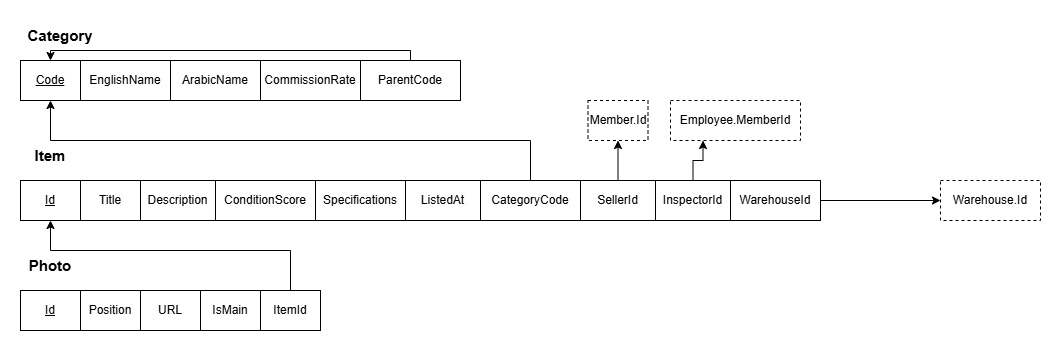

The diagram above was exported from draw.io. Its source (the exported page's mxGraphModel, read from the mxfile embedded in the PNG):
<mxGraphModel dx="793" dy="470" grid="1" gridSize="10" guides="1" tooltips="1" connect="1" arrows="1" fold="1" page="1" pageScale="1" pageWidth="850" pageHeight="1100" math="0" shadow="0">
  <root>
    <mxCell id="0" />
    <mxCell id="1" parent="0" />
    <mxCell id="ti_We0XaBeum8FwffNo3-1" parent="1" style="text;html=1;whiteSpace=wrap;strokeColor=none;fillColor=none;align=center;verticalAlign=middle;rounded=0;" value="&lt;font style=&quot;font-size: 15px;&quot;&gt;&lt;b&gt;Category&lt;/b&gt;&lt;/font&gt;" vertex="1">
      <mxGeometry height="30" width="60" x="30" y="30" as="geometry" />
    </mxCell>
    <mxCell id="rNMltAlsz0XHCLEYu747-1" parent="1" style="whiteSpace=wrap;html=1;align=center;" value="&lt;u&gt;Code&lt;/u&gt;" vertex="1">
      <mxGeometry height="40" width="60" x="20" y="70" as="geometry" />
    </mxCell>
    <mxCell id="ulP6-dSWj87D0XNCzYAJ-1" parent="1" style="whiteSpace=wrap;html=1;align=center;" value="EnglishName" vertex="1">
      <mxGeometry height="40" width="90" x="80" y="70" as="geometry" />
    </mxCell>
    <mxCell id="ulP6-dSWj87D0XNCzYAJ-2" parent="1" style="whiteSpace=wrap;html=1;align=center;" value="ArabicName" vertex="1">
      <mxGeometry height="40" width="90" x="170" y="70" as="geometry" />
    </mxCell>
    <mxCell id="ulP6-dSWj87D0XNCzYAJ-3" parent="1" style="whiteSpace=wrap;html=1;align=center;" value="CommissionRate" vertex="1">
      <mxGeometry height="40" width="100" x="260" y="70" as="geometry" />
    </mxCell>
    <mxCell id="LKFI3WfodeaxVBoyjgA6-2" edge="1" parent="1" source="LKFI3WfodeaxVBoyjgA6-1" style="edgeStyle=orthogonalEdgeStyle;rounded=0;orthogonalLoop=1;jettySize=auto;html=1;entryX=0.5;entryY=0;entryDx=0;entryDy=0;defaultLabelBackgroundColor=page;labelPadding=0 4;" target="rNMltAlsz0XHCLEYu747-1">
      <mxGeometry relative="1" x="0.075" as="geometry">
        <Array as="points">
          <mxPoint x="410" y="60" />
          <mxPoint x="50" y="60" />
        </Array>
      </mxGeometry>
    </mxCell>
    <mxCell id="LKFI3WfodeaxVBoyjgA6-1" parent="1" style="whiteSpace=wrap;html=1;align=center;" value="ParentCode" vertex="1">
      <mxGeometry height="40" width="100" x="360" y="70" as="geometry" />
    </mxCell>
    <mxCell id="LKFI3WfodeaxVBoyjgA6-3" parent="1" style="text;html=1;whiteSpace=wrap;strokeColor=none;fillColor=none;align=center;verticalAlign=middle;rounded=0;" value="&lt;font style=&quot;font-size: 15px;&quot;&gt;&lt;b&gt;Item&lt;/b&gt;&lt;/font&gt;" vertex="1">
      <mxGeometry height="30" width="60" x="20" y="150" as="geometry" />
    </mxCell>
    <mxCell id="9YNryEzAXhpqdfzugXIU-1" parent="1" style="whiteSpace=wrap;html=1;align=center;" value="&lt;u&gt;Id&lt;/u&gt;" vertex="1">
      <mxGeometry height="40" width="60" x="20" y="190" as="geometry" />
    </mxCell>
    <mxCell id="9YNryEzAXhpqdfzugXIU-2" parent="1" style="whiteSpace=wrap;html=1;align=center;" value="Title" vertex="1">
      <mxGeometry height="40" width="60" x="80" y="190" as="geometry" />
    </mxCell>
    <mxCell id="9YNryEzAXhpqdfzugXIU-3" parent="1" style="whiteSpace=wrap;html=1;align=center;" value="Description" vertex="1">
      <mxGeometry height="40" width="75" x="140" y="190" as="geometry" />
    </mxCell>
    <mxCell id="9YNryEzAXhpqdfzugXIU-4" parent="1" style="whiteSpace=wrap;html=1;align=center;" value="ConditionScore" vertex="1">
      <mxGeometry height="40" width="100" x="215" y="190" as="geometry" />
    </mxCell>
    <mxCell id="9YNryEzAXhpqdfzugXIU-6" parent="1" style="whiteSpace=wrap;html=1;align=center;" value="Specifications" vertex="1">
      <mxGeometry height="40" width="90" x="315" y="190" as="geometry" />
    </mxCell>
    <mxCell id="9YNryEzAXhpqdfzugXIU-7" parent="1" style="whiteSpace=wrap;html=1;align=center;" value="ListedAt" vertex="1">
      <mxGeometry height="40" width="75" x="405" y="190" as="geometry" />
    </mxCell>
    <mxCell id="VquNYzWLE2bhaAlBhHV6-2" edge="1" parent="1" source="9YNryEzAXhpqdfzugXIU-8" style="edgeStyle=orthogonalEdgeStyle;rounded=0;orthogonalLoop=1;jettySize=auto;html=1;entryX=0.5;entryY=1;entryDx=0;entryDy=0;defaultLabelBackgroundColor=page;labelPadding=0 4;" target="VquNYzWLE2bhaAlBhHV6-1">
      <mxGeometry relative="1" as="geometry" />
    </mxCell>
    <mxCell id="9YNryEzAXhpqdfzugXIU-8" parent="1" style="whiteSpace=wrap;html=1;align=center;" value="SellerId" vertex="1">
      <mxGeometry height="40" width="75" x="580" y="190" as="geometry" />
    </mxCell>
    <mxCell id="VquNYzWLE2bhaAlBhHV6-1" parent="1" style="whiteSpace=wrap;html=1;align=center;dashed=1;" value="Member.Id" vertex="1">
      <mxGeometry height="40" width="60" x="587.5" y="110" as="geometry" />
    </mxCell>
    <mxCell id="VquNYzWLE2bhaAlBhHV6-5" edge="1" parent="1" source="VquNYzWLE2bhaAlBhHV6-3" style="edgeStyle=orthogonalEdgeStyle;rounded=0;orthogonalLoop=1;jettySize=auto;html=1;entryX=0.25;entryY=1;entryDx=0;entryDy=0;defaultLabelBackgroundColor=page;labelPadding=0 4;" target="VquNYzWLE2bhaAlBhHV6-4">
      <mxGeometry relative="1" as="geometry" />
    </mxCell>
    <mxCell id="VquNYzWLE2bhaAlBhHV6-3" parent="1" style="whiteSpace=wrap;html=1;align=center;" value="InspectorId" vertex="1">
      <mxGeometry height="40" width="75" x="655" y="190" as="geometry" />
    </mxCell>
    <mxCell id="VquNYzWLE2bhaAlBhHV6-4" parent="1" style="whiteSpace=wrap;html=1;align=center;dashed=1;" value="Employee.MemberId" vertex="1">
      <mxGeometry height="40" width="130" x="670" y="110" as="geometry" />
    </mxCell>
    <mxCell id="VquNYzWLE2bhaAlBhHV6-7" edge="1" parent="1" source="VquNYzWLE2bhaAlBhHV6-6" style="edgeStyle=orthogonalEdgeStyle;rounded=0;orthogonalLoop=1;jettySize=auto;html=1;defaultLabelBackgroundColor=page;labelPadding=0 4;" target="rNMltAlsz0XHCLEYu747-1">
      <mxGeometry relative="1" as="geometry">
        <Array as="points">
          <mxPoint x="530" y="150" />
          <mxPoint x="50" y="150" />
        </Array>
      </mxGeometry>
    </mxCell>
    <mxCell id="VquNYzWLE2bhaAlBhHV6-6" parent="1" style="whiteSpace=wrap;html=1;align=center;" value="CategoryCode" vertex="1">
      <mxGeometry height="40" width="100" x="480" y="190" as="geometry" />
    </mxCell>
    <mxCell id="xsUR8KQ4j1y5fghNK-hY-2" edge="1" parent="1" source="_YfJUybExBcpMPYr4SWU-1" style="edgeStyle=orthogonalEdgeStyle;rounded=0;orthogonalLoop=1;jettySize=auto;html=1;defaultLabelBackgroundColor=page;labelPadding=0 4;" target="xsUR8KQ4j1y5fghNK-hY-1">
      <mxGeometry relative="1" as="geometry" />
    </mxCell>
    <mxCell id="_YfJUybExBcpMPYr4SWU-1" parent="1" style="whiteSpace=wrap;html=1;align=center;" value="WarehouseId" vertex="1">
      <mxGeometry height="40" width="90" x="730" y="190" as="geometry" />
    </mxCell>
    <mxCell id="xsUR8KQ4j1y5fghNK-hY-1" parent="1" style="whiteSpace=wrap;html=1;align=center;dashed=1;" value="Warehouse.Id" vertex="1">
      <mxGeometry height="40" width="100" x="940" y="190" as="geometry" />
    </mxCell>
    <mxCell id="_vszXqbvpPa7bL6N69kI-1" parent="1" style="text;html=1;whiteSpace=wrap;strokeColor=none;fillColor=none;align=center;verticalAlign=middle;rounded=0;" value="&lt;font style=&quot;font-size: 15px;&quot;&gt;&lt;b&gt;Photo&lt;/b&gt;&lt;/font&gt;" vertex="1">
      <mxGeometry height="30" width="60" x="20" y="260" as="geometry" />
    </mxCell>
    <mxCell id="_vszXqbvpPa7bL6N69kI-2" parent="1" style="whiteSpace=wrap;html=1;align=center;" value="&lt;u&gt;Id&lt;/u&gt;" vertex="1">
      <mxGeometry height="40" width="60" x="20" y="300" as="geometry" />
    </mxCell>
    <mxCell id="_vszXqbvpPa7bL6N69kI-3" parent="1" style="whiteSpace=wrap;html=1;align=center;" value="Position" vertex="1">
      <mxGeometry height="40" width="60" x="80" y="300" as="geometry" />
    </mxCell>
    <mxCell id="_vszXqbvpPa7bL6N69kI-4" parent="1" style="whiteSpace=wrap;html=1;align=center;" value="URL" vertex="1">
      <mxGeometry height="40" width="60" x="140" y="300" as="geometry" />
    </mxCell>
    <mxCell id="_vszXqbvpPa7bL6N69kI-6" parent="1" style="whiteSpace=wrap;html=1;align=center;" value="IsMain" vertex="1">
      <mxGeometry height="40" width="60" x="200" y="300" as="geometry" />
    </mxCell>
    <mxCell id="_vszXqbvpPa7bL6N69kI-8" edge="1" parent="1" source="_vszXqbvpPa7bL6N69kI-7" style="edgeStyle=orthogonalEdgeStyle;rounded=0;orthogonalLoop=1;jettySize=auto;html=1;entryX=0.5;entryY=1;entryDx=0;entryDy=0;defaultLabelBackgroundColor=page;labelPadding=0 4;" target="9YNryEzAXhpqdfzugXIU-1">
      <mxGeometry relative="1" as="geometry">
        <Array as="points">
          <mxPoint x="290" y="260" />
          <mxPoint x="50" y="260" />
        </Array>
      </mxGeometry>
    </mxCell>
    <mxCell id="_vszXqbvpPa7bL6N69kI-7" parent="1" style="whiteSpace=wrap;html=1;align=center;" value="ItemId" vertex="1">
      <mxGeometry height="40" width="60" x="260" y="300" as="geometry" />
    </mxCell>
  </root>
</mxGraphModel>